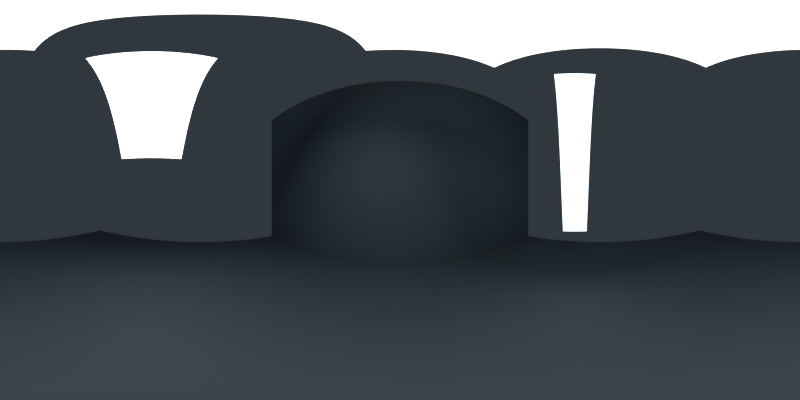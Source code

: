 # Source: studio-lighting.blend  (saved by Blender 5.2.45; exported with 4.5.12 LTS)
import bpy
from mathutils import Matrix  # noqa: F401  (used for matrix-valued properties, if any)

bpy.ops.wm.read_factory_settings(use_empty=True)
scene = bpy.context.scene
scene.name = 'Scene'

# ---- collections
col_collection = bpy.data.collections.new('Collection'); scene.collection.children.link(col_collection)

# ---- materials (node trees are filled in below, after node groups)
mat_neutral_dark_studio_enclosure = bpy.data.materials.new('Neutral dark studio enclosure')
mat_key_silk = bpy.data.materials.new('Key silk')
mat_rim_silk = bpy.data.materials.new('Rim silk')
mat_top_silk = bpy.data.materials.new('Top silk')

# ---- material node trees
mat_neutral_dark_studio_enclosure.use_nodes = True; mat_neutral_dark_studio_enclosure.node_tree.nodes.clear()
_N = mat_neutral_dark_studio_enclosure.node_tree.nodes; _L = mat_neutral_dark_studio_enclosure.node_tree.links
n0 = _N.new('ShaderNodeBsdfPrincipled'); n0.name = 'Principled BSDF'; n0.location = (-200, 100)
n0.inputs[0].default_value = (0.12, 0.16, 0.18, 1.0)
n0.inputs[2].default_value = 0.64
n0.inputs[10].default_value = 0.005
n1 = _N.new('ShaderNodeOutputMaterial'); n1.name = 'Material Output'; n1.location = (200, 100)
_L.new(n0.outputs[0], n1.inputs[0])
n1.is_active_output = True
mat_key_silk.use_nodes = True; mat_key_silk.node_tree.nodes.clear()
_N = mat_key_silk.node_tree.nodes; _L = mat_key_silk.node_tree.links
n0 = _N.new('ShaderNodeBsdfPrincipled'); n0.name = 'Principled BSDF'; n0.location = (-200, 100)
n0.inputs[0].default_value = (0.86, 0.93, 1.0, 1.0)
n0.inputs[10].default_value = 0.005
n0.inputs[27].default_value = (0.86, 0.93, 1.0, 1.0)
n0.inputs[28].default_value = 3.1
n1 = _N.new('ShaderNodeOutputMaterial'); n1.name = 'Material Output'; n1.location = (200, 100)
_L.new(n0.outputs[0], n1.inputs[0])
n1.is_active_output = True
mat_rim_silk.use_nodes = True; mat_rim_silk.node_tree.nodes.clear()
_N = mat_rim_silk.node_tree.nodes; _L = mat_rim_silk.node_tree.links
n0 = _N.new('ShaderNodeBsdfPrincipled'); n0.name = 'Principled BSDF'; n0.location = (-200, 100)
n0.inputs[0].default_value = (0.69, 0.83, 0.88, 1.0)
n0.inputs[10].default_value = 0.005
n0.inputs[27].default_value = (0.69, 0.83, 0.88, 1.0)
n0.inputs[28].default_value = 2.4
n1 = _N.new('ShaderNodeOutputMaterial'); n1.name = 'Material Output'; n1.location = (200, 100)
_L.new(n0.outputs[0], n1.inputs[0])
n1.is_active_output = True
mat_top_silk.use_nodes = True; mat_top_silk.node_tree.nodes.clear()
_N = mat_top_silk.node_tree.nodes; _L = mat_top_silk.node_tree.links
n0 = _N.new('ShaderNodeBsdfPrincipled'); n0.name = 'Principled BSDF'; n0.location = (-200, 100)
n0.inputs[0].default_value = (1.0, 0.96, 0.87, 1.0)
n0.inputs[10].default_value = 0.005
n0.inputs[27].default_value = (1.0, 0.96, 0.87, 1.0)
n0.inputs[28].default_value = 1.9
n1 = _N.new('ShaderNodeOutputMaterial'); n1.name = 'Material Output'; n1.location = (200, 100)
_L.new(n0.outputs[0], n1.inputs[0])
n1.is_active_output = True

# ---- world
world_world = bpy.data.worlds.new('World'); scene.world = world_world
world_world.use_nodes = True; world_world.node_tree.nodes.clear()
_N = world_world.node_tree.nodes; _L = world_world.node_tree.links
n0 = _N.new('ShaderNodeOutputWorld'); n0.name = 'World Output'; n0.location = (200, 100)
n1 = _N.new('ShaderNodeBackground'); n1.name = 'Background'; n1.location = (-200, 100)
n1.inputs[0].default_value = (0.25, 0.32, 0.4, 1.0)
n1.inputs[1].default_value = 0.12
_L.new(n1.outputs[0], n0.inputs[0])
n0.is_active_output = True
world_world.color = (0.05088, 0.05088, 0.05088)
world_world.sun_shadow_jitter_overblur = 0.0

# ---- cameras
cam_camera_011 = bpy.data.cameras.new('Camera.011')
cam_camera_011.type = 'PANO'
cam_camera_011.panorama_type = 'EQUIRECTANGULAR'

# ---- meshes
me_cube_051 = bpy.data.meshes.new('Cube.051')
me_cube_051.from_pydata([(-14.0, -0.25, -11.0), (-14.0, -0.25, 11.0), (-14.0, 0.25, -11.0), (-14.0, 0.25, 11.0), (14.0, -0.25, -11.0), (14.0, -0.25, 11.0), (14.0, 0.25, -11.0), (14.0, 0.25, 11.0)], [], [(0, 1, 3, 2), (2, 3, 7, 6), (6, 7, 5, 4), (4, 5, 1, 0), (2, 6, 4, 0), (7, 3, 1, 5)])
_uv = me_cube_051.uv_layers.new(name='UVMap')
_uv.uv.foreach_set('vector', [0.375, 0.0, 0.625, 0.0, 0.625, 0.25, 0.375, 0.25, 0.375, 0.25, 0.625, 0.25, 0.625, 0.5, 0.375, 0.5, 0.375, 0.5, 0.625, 0.5, 0.625, 0.75, 0.375, 0.75, 0.375, 0.75, 0.625, 0.75, 0.625, 1.0, 0.375, 1.0, 0.125, 0.5, 0.375, 0.5, 0.375, 0.75, 0.125, 0.75, 0.625, 0.5, 0.875, 0.5, 0.875, 0.75, 0.625, 0.75])
me_cube_051.materials.append(mat_neutral_dark_studio_enclosure)
me_cube_051.update()
me_cube_052 = bpy.data.meshes.new('Cube.052')
me_cube_052.from_pydata([(-14.0, -14.0, -0.25), (-14.0, -14.0, 0.25), (-14.0, 14.0, -0.25), (-14.0, 14.0, 0.25), (14.0, -14.0, -0.25), (14.0, -14.0, 0.25), (14.0, 14.0, -0.25), (14.0, 14.0, 0.25)], [], [(0, 1, 3, 2), (2, 3, 7, 6), (6, 7, 5, 4), (4, 5, 1, 0), (2, 6, 4, 0), (7, 3, 1, 5)])
_uv = me_cube_052.uv_layers.new(name='UVMap')
_uv.uv.foreach_set('vector', [0.375, 0.0, 0.625, 0.0, 0.625, 0.25, 0.375, 0.25, 0.375, 0.25, 0.625, 0.25, 0.625, 0.5, 0.375, 0.5, 0.375, 0.5, 0.625, 0.5, 0.625, 0.75, 0.375, 0.75, 0.375, 0.75, 0.625, 0.75, 0.625, 1.0, 0.375, 1.0, 0.125, 0.5, 0.375, 0.5, 0.375, 0.75, 0.125, 0.75, 0.625, 0.5, 0.875, 0.5, 0.875, 0.75, 0.625, 0.75])
me_cube_052.materials.append(mat_neutral_dark_studio_enclosure)
me_cube_052.update()
me_cube_053 = bpy.data.meshes.new('Cube.053')
me_cube_053.from_pydata([(-1.8, -0.02, -3.25), (-1.8, -0.02, 3.25), (-1.8, 0.02, -3.25), (-1.8, 0.02, 3.25), (1.8, -0.02, -3.25), (1.8, -0.02, 3.25), (1.8, 0.02, -3.25), (1.8, 0.02, 3.25)], [], [(0, 1, 3, 2), (2, 3, 7, 6), (6, 7, 5, 4), (4, 5, 1, 0), (2, 6, 4, 0), (7, 3, 1, 5)])
_uv = me_cube_053.uv_layers.new(name='UVMap')
_uv.uv.foreach_set('vector', [0.375, 0.0, 0.625, 0.0, 0.625, 0.25, 0.375, 0.25, 0.375, 0.25, 0.625, 0.25, 0.625, 0.5, 0.375, 0.5, 0.375, 0.5, 0.625, 0.5, 0.625, 0.75, 0.375, 0.75, 0.375, 0.75, 0.625, 0.75, 0.625, 1.0, 0.375, 1.0, 0.125, 0.5, 0.375, 0.5, 0.375, 0.75, 0.125, 0.75, 0.625, 0.5, 0.875, 0.5, 0.875, 0.75, 0.625, 0.75])
me_cube_053.materials.append(mat_key_silk)
me_cube_053.update()
me_cube_054 = bpy.data.meshes.new('Cube.054')
me_cube_054.from_pydata([(-0.6, -0.02, -3.9), (-0.6, -0.02, 3.9), (-0.6, 0.02, -3.9), (-0.6, 0.02, 3.9), (0.6, -0.02, -3.9), (0.6, -0.02, 3.9), (0.6, 0.02, -3.9), (0.6, 0.02, 3.9)], [], [(0, 1, 3, 2), (2, 3, 7, 6), (6, 7, 5, 4), (4, 5, 1, 0), (2, 6, 4, 0), (7, 3, 1, 5)])
_uv = me_cube_054.uv_layers.new(name='UVMap')
_uv.uv.foreach_set('vector', [0.375, 0.0, 0.625, 0.0, 0.625, 0.25, 0.375, 0.25, 0.375, 0.25, 0.625, 0.25, 0.625, 0.5, 0.375, 0.5, 0.375, 0.5, 0.625, 0.5, 0.625, 0.75, 0.375, 0.75, 0.375, 0.75, 0.625, 0.75, 0.625, 1.0, 0.375, 1.0, 0.125, 0.5, 0.375, 0.5, 0.375, 0.75, 0.125, 0.75, 0.625, 0.5, 0.875, 0.5, 0.875, 0.75, 0.625, 0.75])
me_cube_054.materials.append(mat_rim_silk)
me_cube_054.update()
me_cube_055 = bpy.data.meshes.new('Cube.055')
me_cube_055.from_pydata([(-2.5, -0.02, -1.5), (-2.5, -0.02, 1.5), (-2.5, 0.02, -1.5), (-2.5, 0.02, 1.5), (2.5, -0.02, -1.5), (2.5, -0.02, 1.5), (2.5, 0.02, -1.5), (2.5, 0.02, 1.5)], [], [(0, 1, 3, 2), (2, 3, 7, 6), (6, 7, 5, 4), (4, 5, 1, 0), (2, 6, 4, 0), (7, 3, 1, 5)])
_uv = me_cube_055.uv_layers.new(name='UVMap')
_uv.uv.foreach_set('vector', [0.375, 0.0, 0.625, 0.0, 0.625, 0.25, 0.375, 0.25, 0.375, 0.25, 0.625, 0.25, 0.625, 0.5, 0.375, 0.5, 0.375, 0.5, 0.625, 0.5, 0.625, 0.75, 0.375, 0.75, 0.375, 0.75, 0.625, 0.75, 0.625, 1.0, 0.375, 1.0, 0.125, 0.5, 0.375, 0.5, 0.375, 0.75, 0.125, 0.75, 0.625, 0.5, 0.875, 0.5, 0.875, 0.75, 0.625, 0.75])
me_cube_055.materials.append(mat_top_silk)
me_cube_055.update()

# ---- objects
ob_large_studio_wall = bpy.data.objects.new('Large studio wall', me_cube_051)
ob_studio_floor = bpy.data.objects.new('Studio floor', me_cube_052)
ob_key_silk = bpy.data.objects.new('Key silk', me_cube_053)
ob_rim_silk = bpy.data.objects.new('Rim silk', me_cube_054)
ob_top_silk = bpy.data.objects.new('Top silk', me_cube_055)
ob_camera = bpy.data.objects.new('Camera', cam_camera_011)

# ---- transforms, parenting, visibility, modifiers, constraints
ob_large_studio_wall.location = (0.0, 9.0, 1.0)
_m = ob_large_studio_wall.modifiers.new('Precision radiused arris', 'BEVEL')
_m.width = 0.2
_m.width_pct = 0.2
_m.segments = 8
_m = ob_large_studio_wall.modifiers.new('Broad planar normals', 'WEIGHTED_NORMAL')
_m.keep_sharp = True
ob_studio_floor.location = (0.0, 0.0, -5.0)
_m = ob_studio_floor.modifiers.new('Precision radiused arris', 'BEVEL')
_m.width = 0.2
_m.width_pct = 0.2
_m.segments = 8
_m = ob_studio_floor.modifiers.new('Broad planar normals', 'WEIGHTED_NORMAL')
_m.keep_sharp = True
ob_key_silk.location = (-5.0, -2.0, 5.0)
ob_key_silk.rotation_euler = (0.7483, 5.719e-08, 1.951)
_m = ob_key_silk.modifiers.new('Precision radiused arris', 'BEVEL')
_m.width = 0.015
_m.width_pct = 0.015
_m.segments = 8
_m = ob_key_silk.modifiers.new('Broad planar normals', 'WEIGHTED_NORMAL')
_m.keep_sharp = True
ob_rim_silk.location = (5.0, 1.0, 2.0)
ob_rim_silk.rotation_euler = (0.3738, -1.639e-08, -1.373)
_m = ob_rim_silk.modifiers.new('Precision radiused arris', 'BEVEL')
_m.width = 0.015
_m.width_pct = 0.015
_m.segments = 8
_m = ob_rim_silk.modifiers.new('Broad planar normals', 'WEIGHTED_NORMAL')
_m.keep_sharp = True
ob_top_silk.location = (0.8, 0.0, 6.0)
ob_top_silk.rotation_euler = (1.438, -1.821e-07, -1.571)
_m = ob_top_silk.modifiers.new('Precision radiused arris', 'BEVEL')
_m.width = 0.015
_m.width_pct = 0.015
_m.segments = 8
_m = ob_top_silk.modifiers.new('Broad planar normals', 'WEIGHTED_NORMAL')
_m.keep_sharp = True
ob_camera.location = (0.0, 0.0, 0.0)
ob_camera.rotation_euler = (1.571, 0.0, 0.0)

# ---- collection membership
col_collection.objects.link(ob_large_studio_wall)
col_collection.objects.link(ob_studio_floor)
col_collection.objects.link(ob_key_silk)
col_collection.objects.link(ob_rim_silk)
col_collection.objects.link(ob_top_silk)
col_collection.objects.link(ob_camera)

# ---- scene / render settings (as saved in the file)
scene.camera = ob_camera
scene.frame_start = 1; scene.frame_end = 250; scene.frame_set(1)
scene.render.engine = 'CYCLES'
scene.render.image_settings.file_format = 'HDR'
scene.render.image_settings.color_mode = 'RGB'
scene.render.image_settings.color_depth = '32'
scene.render.resolution_x = 2048
scene.render.resolution_y = 1024
scene.render.bake_bias = 0.0
scene.render.bake_samples = 0
scene.render.compositor_device = 'GPU'
scene.cycles.samples = 64
scene.cycles.max_bounces = 6
scene.cycles.diffuse_bounces = 3
scene.cycles.glossy_bounces = 3
scene.cycles.seed = 20261023
scene.eevee.use_volume_custom_range = False
scene.eevee.fast_gi_thickness_near = 0.1
scene.eevee.fast_gi_thickness_far = 0.0
scene.eevee.ray_tracing_options.screen_trace_thickness = 0.1
scene.view_settings.view_transform = 'Standard'
bpy.context.view_layer.update()
